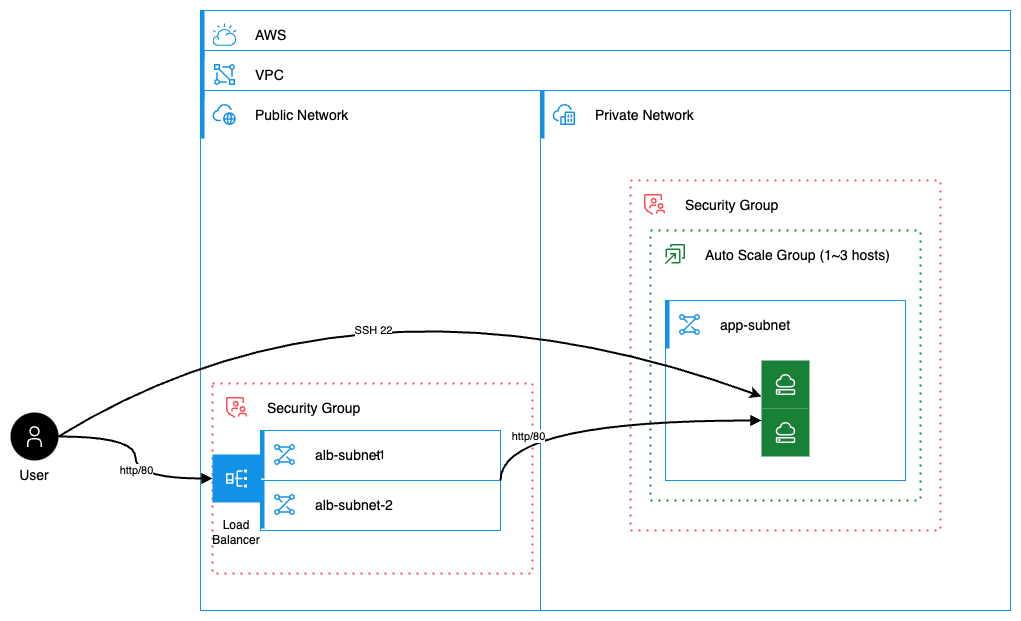

The diagram above was exported from draw.io. Its source (the exported page's mxGraphModel, read from the mxfile embedded in the PNG):
<mxGraphModel dx="2092" dy="941" grid="1" gridSize="10" guides="1" tooltips="1" connect="1" arrows="1" fold="1" page="1" pageScale="1" pageWidth="850" pageHeight="1100" math="0" shadow="0" adaptiveColors="none">
  <root>
    <mxCell id="0" />
    <mxCell id="1" parent="0" />
    <mxCell id="PQe1bKcJ9zIPUSs3W7Ri-1" value="" style="container=1;collapsible=0;expand=0;recursiveResize=0;html=1;whiteSpace=wrap;strokeColor=#1192E8;fillColor=none;strokeWidth=1" parent="1" vertex="1">
      <mxGeometry x="160" y="80" width="810" height="600" as="geometry" />
    </mxCell>
    <mxCell id="PQe1bKcJ9zIPUSs3W7Ri-5" value="" style="container=1;collapsible=0;expand=0;recursiveResize=0;html=1;whiteSpace=wrap;strokeColor=#1192E8;fillColor=none;strokeWidth=1" parent="PQe1bKcJ9zIPUSs3W7Ri-1" vertex="1">
      <mxGeometry y="40" width="810" height="560" as="geometry" />
    </mxCell>
    <mxCell id="PQe1bKcJ9zIPUSs3W7Ri-17" value="" style="container=1;collapsible=0;expand=0;recursiveResize=0;html=1;whiteSpace=wrap;strokeColor=#1192E8;fillColor=none;strokeWidth=1" parent="PQe1bKcJ9zIPUSs3W7Ri-5" vertex="1">
      <mxGeometry x="340" y="40" width="470" height="520" as="geometry" />
    </mxCell>
    <mxCell id="PQe1bKcJ9zIPUSs3W7Ri-18" value="Private Network" style="shape=rect;fillColor=none;aspect=fixed;resizable=0;labelPosition=right;verticalLabelPosition=middle;align=left;verticalAlign=middle;strokeColor=none;part=1;spacingLeft=5;fontSize=14;" parent="PQe1bKcJ9zIPUSs3W7Ri-17" vertex="1">
      <mxGeometry width="48" height="48" relative="1" as="geometry" />
    </mxCell>
    <mxCell id="PQe1bKcJ9zIPUSs3W7Ri-19" value="" style="fillColor=#1192E8;shape=mxgraph.ibm_cloud.network--enterprise;strokeColor=none;dashed=0;outlineConnect=0;html=1;labelPosition=center;verticalLabelPosition=bottom;verticalAlign=top;part=1;movable=0;resizable=0;rotatable=0;" parent="PQe1bKcJ9zIPUSs3W7Ri-18" vertex="1">
      <mxGeometry width="24" height="24" relative="1" as="geometry">
        <mxPoint x="12" y="12" as="offset" />
      </mxGeometry>
    </mxCell>
    <mxCell id="PQe1bKcJ9zIPUSs3W7Ri-20" value="" style="shape=rect;fillColor=#1192E8;aspect=fixed;resizable=0;labelPosition=right;verticalLabelPosition=middle;align=left;verticalAlign=middle;strokeColor=none;part=1;spacingLeft=5;fontSize=14;" parent="PQe1bKcJ9zIPUSs3W7Ri-17" vertex="1">
      <mxGeometry width="4" height="48" relative="1" as="geometry" />
    </mxCell>
    <mxCell id="PQe1bKcJ9zIPUSs3W7Ri-13" value="" style="container=1;collapsible=0;expand=0;recursiveResize=0;html=1;whiteSpace=wrap;strokeColor=#1192E8;fillColor=none;strokeWidth=1" parent="PQe1bKcJ9zIPUSs3W7Ri-5" vertex="1">
      <mxGeometry y="40" width="340" height="520" as="geometry" />
    </mxCell>
    <mxCell id="PQe1bKcJ9zIPUSs3W7Ri-14" value="Public Network" style="shape=rect;fillColor=none;aspect=fixed;resizable=0;labelPosition=right;verticalLabelPosition=middle;align=left;verticalAlign=middle;strokeColor=none;part=1;spacingLeft=5;fontSize=14;" parent="PQe1bKcJ9zIPUSs3W7Ri-13" vertex="1">
      <mxGeometry width="48" height="48" relative="1" as="geometry" />
    </mxCell>
    <mxCell id="PQe1bKcJ9zIPUSs3W7Ri-15" value="" style="fillColor=#1192E8;shape=mxgraph.ibm_cloud.network--public;strokeColor=none;dashed=0;outlineConnect=0;html=1;labelPosition=center;verticalLabelPosition=bottom;verticalAlign=top;part=1;movable=0;resizable=0;rotatable=0;" parent="PQe1bKcJ9zIPUSs3W7Ri-14" vertex="1">
      <mxGeometry width="24" height="24" relative="1" as="geometry">
        <mxPoint x="12" y="12" as="offset" />
      </mxGeometry>
    </mxCell>
    <mxCell id="PQe1bKcJ9zIPUSs3W7Ri-16" value="" style="shape=rect;fillColor=#1192E8;aspect=fixed;resizable=0;labelPosition=right;verticalLabelPosition=middle;align=left;verticalAlign=middle;strokeColor=none;part=1;spacingLeft=5;fontSize=14;" parent="PQe1bKcJ9zIPUSs3W7Ri-13" vertex="1">
      <mxGeometry width="4" height="48" relative="1" as="geometry" />
    </mxCell>
    <mxCell id="PQe1bKcJ9zIPUSs3W7Ri-111" value="" style="container=1;collapsible=0;expand=0;recursiveResize=0;html=1;whiteSpace=wrap;strokeColor=#FA4D56;fillColor=none;dashed=1;dashPattern=1 3;strokeWidth=2" parent="PQe1bKcJ9zIPUSs3W7Ri-13" vertex="1">
      <mxGeometry x="12" y="293" width="320" height="190" as="geometry" />
    </mxCell>
    <mxCell id="PQe1bKcJ9zIPUSs3W7Ri-112" value="Security Group" style="shape=rect;fillColor=none;aspect=fixed;resizable=0;labelPosition=right;verticalLabelPosition=middle;align=left;verticalAlign=middle;strokeColor=none;part=1;spacingLeft=5;fontSize=14;" parent="PQe1bKcJ9zIPUSs3W7Ri-111" vertex="1">
      <mxGeometry width="48" height="48" relative="1" as="geometry" />
    </mxCell>
    <mxCell id="PQe1bKcJ9zIPUSs3W7Ri-113" value="" style="fillColor=#FA4D56;shape=mxgraph.ibm_cloud.group--security;strokeColor=none;dashed=0;outlineConnect=0;html=1;labelPosition=center;verticalLabelPosition=bottom;verticalAlign=top;part=1;movable=0;resizable=0;rotatable=0;" parent="PQe1bKcJ9zIPUSs3W7Ri-112" vertex="1">
      <mxGeometry width="24" height="24" relative="1" as="geometry">
        <mxPoint x="12" y="12" as="offset" />
      </mxGeometry>
    </mxCell>
    <mxCell id="PQe1bKcJ9zIPUSs3W7Ri-55" value="Load Balancer" style="text;html=1;align=center;verticalAlign=middle;whiteSpace=wrap;rounded=0;" parent="PQe1bKcJ9zIPUSs3W7Ri-111" vertex="1">
      <mxGeometry x="-6" y="134" width="60" height="30" as="geometry" />
    </mxCell>
    <mxCell id="PQe1bKcJ9zIPUSs3W7Ri-53" value="" style="shape=rect;fillColor=#1192E8;aspect=fixed;resizable=0;labelPosition=center;verticalLabelPosition=bottom;align=center;verticalAlign=top;strokeColor=none;fontSize=14;rotation=-90;" parent="PQe1bKcJ9zIPUSs3W7Ri-13" vertex="1">
      <mxGeometry x="12" y="364" width="48" height="48" as="geometry" />
    </mxCell>
    <mxCell id="PQe1bKcJ9zIPUSs3W7Ri-54" value="" style="fillColor=#ffffff;strokeColor=none;dashed=0;outlineConnect=0;html=1;labelPosition=center;verticalLabelPosition=bottom;verticalAlign=top;part=1;movable=0;resizable=0;rotatable=0;shape=mxgraph.ibm_cloud.load-balancer--application;rotation=-90;" parent="PQe1bKcJ9zIPUSs3W7Ri-53" vertex="1">
      <mxGeometry width="24" height="24" relative="1" as="geometry">
        <mxPoint x="12" y="12" as="offset" />
      </mxGeometry>
    </mxCell>
    <mxCell id="PQe1bKcJ9zIPUSs3W7Ri-21" value="-1" style="container=1;collapsible=0;expand=0;recursiveResize=0;html=1;whiteSpace=wrap;strokeColor=#1192E8;fillColor=none;strokeWidth=1" parent="PQe1bKcJ9zIPUSs3W7Ri-13" vertex="1">
      <mxGeometry x="60" y="340" width="240" height="50" as="geometry" />
    </mxCell>
    <mxCell id="PQe1bKcJ9zIPUSs3W7Ri-22" value="alb-subnet" style="shape=rect;fillColor=none;aspect=fixed;resizable=0;labelPosition=right;verticalLabelPosition=middle;align=left;verticalAlign=middle;strokeColor=none;part=1;spacingLeft=5;fontSize=14;" parent="PQe1bKcJ9zIPUSs3W7Ri-21" vertex="1">
      <mxGeometry width="48" height="48" relative="1" as="geometry" />
    </mxCell>
    <mxCell id="PQe1bKcJ9zIPUSs3W7Ri-23" value="" style="fillColor=#1192E8;shape=mxgraph.ibm_cloud.ibm-cloud--subnets;strokeColor=none;dashed=0;outlineConnect=0;html=1;labelPosition=center;verticalLabelPosition=bottom;verticalAlign=top;part=1;movable=0;resizable=0;rotatable=0;" parent="PQe1bKcJ9zIPUSs3W7Ri-22" vertex="1">
      <mxGeometry width="24" height="24" relative="1" as="geometry">
        <mxPoint x="12" y="12" as="offset" />
      </mxGeometry>
    </mxCell>
    <mxCell id="PQe1bKcJ9zIPUSs3W7Ri-24" value="" style="shape=rect;fillColor=#1192E8;aspect=fixed;resizable=0;labelPosition=right;verticalLabelPosition=middle;align=left;verticalAlign=middle;strokeColor=none;part=1;spacingLeft=5;fontSize=14;" parent="PQe1bKcJ9zIPUSs3W7Ri-21" vertex="1">
      <mxGeometry width="4" height="48" relative="1" as="geometry" />
    </mxCell>
    <mxCell id="PQe1bKcJ9zIPUSs3W7Ri-9" value="" style="container=1;collapsible=0;expand=0;recursiveResize=0;html=1;whiteSpace=wrap;strokeColor=#1192E8;fillColor=none;strokeWidth=1" parent="PQe1bKcJ9zIPUSs3W7Ri-13" vertex="1">
      <mxGeometry x="60" y="390" width="240" height="50" as="geometry" />
    </mxCell>
    <mxCell id="PQe1bKcJ9zIPUSs3W7Ri-10" value="alb-subnet-2" style="shape=rect;fillColor=none;aspect=fixed;resizable=0;labelPosition=right;verticalLabelPosition=middle;align=left;verticalAlign=middle;strokeColor=none;part=1;spacingLeft=5;fontSize=14;" parent="PQe1bKcJ9zIPUSs3W7Ri-9" vertex="1">
      <mxGeometry width="48" height="48" relative="1" as="geometry" />
    </mxCell>
    <mxCell id="PQe1bKcJ9zIPUSs3W7Ri-11" value="" style="fillColor=#1192E8;shape=mxgraph.ibm_cloud.ibm-cloud--subnets;strokeColor=none;dashed=0;outlineConnect=0;html=1;labelPosition=center;verticalLabelPosition=bottom;verticalAlign=top;part=1;movable=0;resizable=0;rotatable=0;" parent="PQe1bKcJ9zIPUSs3W7Ri-10" vertex="1">
      <mxGeometry width="24" height="24" relative="1" as="geometry">
        <mxPoint x="12" y="12" as="offset" />
      </mxGeometry>
    </mxCell>
    <mxCell id="PQe1bKcJ9zIPUSs3W7Ri-12" value="" style="shape=rect;fillColor=#1192E8;aspect=fixed;resizable=0;labelPosition=right;verticalLabelPosition=middle;align=left;verticalAlign=middle;strokeColor=none;part=1;spacingLeft=5;fontSize=14;" parent="PQe1bKcJ9zIPUSs3W7Ri-9" vertex="1">
      <mxGeometry width="4" height="48" relative="1" as="geometry" />
    </mxCell>
    <mxCell id="8X_C14jSMLgq-pkSq3gb-5" value="" style="container=1;collapsible=0;expand=0;recursiveResize=0;html=1;whiteSpace=wrap;strokeColor=#FA4D56;fillColor=none;dashed=1;dashPattern=1 3;strokeWidth=2" parent="PQe1bKcJ9zIPUSs3W7Ri-13" vertex="1">
      <mxGeometry x="430" y="90" width="310" height="350" as="geometry" />
    </mxCell>
    <mxCell id="8X_C14jSMLgq-pkSq3gb-6" value="Security Group" style="shape=rect;fillColor=none;aspect=fixed;resizable=0;labelPosition=right;verticalLabelPosition=middle;align=left;verticalAlign=middle;strokeColor=none;part=1;spacingLeft=5;fontSize=14;" parent="8X_C14jSMLgq-pkSq3gb-5" vertex="1">
      <mxGeometry width="48" height="48" relative="1" as="geometry" />
    </mxCell>
    <mxCell id="8X_C14jSMLgq-pkSq3gb-7" value="" style="fillColor=#FA4D56;shape=mxgraph.ibm_cloud.group--security;strokeColor=none;dashed=0;outlineConnect=0;html=1;labelPosition=center;verticalLabelPosition=bottom;verticalAlign=top;part=1;movable=0;resizable=0;rotatable=0;" parent="8X_C14jSMLgq-pkSq3gb-6" vertex="1">
      <mxGeometry width="24" height="24" relative="1" as="geometry">
        <mxPoint x="12" y="12" as="offset" />
      </mxGeometry>
    </mxCell>
    <mxCell id="8X_C14jSMLgq-pkSq3gb-8" value="" style="container=1;collapsible=0;expand=0;recursiveResize=0;html=1;whiteSpace=wrap;strokeColor=#198038;fillColor=none;dashed=1;dashPattern=1 3;strokeWidth=2" parent="8X_C14jSMLgq-pkSq3gb-5" vertex="1">
      <mxGeometry x="20" y="50" width="270" height="270" as="geometry" />
    </mxCell>
    <mxCell id="8X_C14jSMLgq-pkSq3gb-9" value="Auto Scale Group (1~3 hosts)" style="shape=rect;fillColor=none;aspect=fixed;resizable=0;labelPosition=right;verticalLabelPosition=middle;align=left;verticalAlign=middle;strokeColor=none;part=1;spacingLeft=5;fontSize=14;" parent="8X_C14jSMLgq-pkSq3gb-8" vertex="1">
      <mxGeometry width="48" height="48" relative="1" as="geometry" />
    </mxCell>
    <mxCell id="8X_C14jSMLgq-pkSq3gb-10" value="" style="fillColor=#198038;shape=mxgraph.ibm_cloud.autoscaling;strokeColor=none;dashed=0;outlineConnect=0;html=1;labelPosition=center;verticalLabelPosition=bottom;verticalAlign=top;part=1;movable=0;resizable=0;rotatable=0;" parent="8X_C14jSMLgq-pkSq3gb-9" vertex="1">
      <mxGeometry width="24" height="24" relative="1" as="geometry">
        <mxPoint x="12" y="12" as="offset" />
      </mxGeometry>
    </mxCell>
    <mxCell id="8X_C14jSMLgq-pkSq3gb-99" value="" style="container=1;collapsible=0;expand=0;recursiveResize=0;html=1;whiteSpace=wrap;strokeColor=#1192E8;fillColor=none;strokeWidth=1" parent="8X_C14jSMLgq-pkSq3gb-8" vertex="1">
      <mxGeometry x="15" y="70" width="240" height="180" as="geometry" />
    </mxCell>
    <mxCell id="8X_C14jSMLgq-pkSq3gb-100" value="app-subnet" style="shape=rect;fillColor=none;aspect=fixed;resizable=0;labelPosition=right;verticalLabelPosition=middle;align=left;verticalAlign=middle;strokeColor=none;part=1;spacingLeft=5;fontSize=14;" parent="8X_C14jSMLgq-pkSq3gb-99" vertex="1">
      <mxGeometry width="48" height="48" relative="1" as="geometry" />
    </mxCell>
    <mxCell id="8X_C14jSMLgq-pkSq3gb-101" value="" style="fillColor=#1192E8;shape=mxgraph.ibm_cloud.ibm-cloud--subnets;strokeColor=none;dashed=0;outlineConnect=0;html=1;labelPosition=center;verticalLabelPosition=bottom;verticalAlign=top;part=1;movable=0;resizable=0;rotatable=0;" parent="8X_C14jSMLgq-pkSq3gb-100" vertex="1">
      <mxGeometry width="24" height="24" relative="1" as="geometry">
        <mxPoint x="12" y="12" as="offset" />
      </mxGeometry>
    </mxCell>
    <mxCell id="8X_C14jSMLgq-pkSq3gb-102" value="" style="shape=rect;fillColor=#1192E8;aspect=fixed;resizable=0;labelPosition=right;verticalLabelPosition=middle;align=left;verticalAlign=middle;strokeColor=none;part=1;spacingLeft=5;fontSize=14;" parent="8X_C14jSMLgq-pkSq3gb-99" vertex="1">
      <mxGeometry width="4" height="48" relative="1" as="geometry" />
    </mxCell>
    <mxCell id="8X_C14jSMLgq-pkSq3gb-103" value="" style="shape=rect;fillColor=#198038;aspect=fixed;resizable=0;labelPosition=center;verticalLabelPosition=bottom;align=center;verticalAlign=top;strokeColor=none;fontSize=14;" parent="8X_C14jSMLgq-pkSq3gb-99" vertex="1">
      <mxGeometry x="96" y="108" width="48" height="48" as="geometry" />
    </mxCell>
    <mxCell id="8X_C14jSMLgq-pkSq3gb-104" value="" style="fillColor=#ffffff;strokeColor=none;dashed=0;outlineConnect=0;html=1;labelPosition=center;verticalLabelPosition=bottom;verticalAlign=top;part=1;movable=0;resizable=0;rotatable=0;shape=mxgraph.ibm_cloud.ibm-cloud--virtual-server-vpc" parent="8X_C14jSMLgq-pkSq3gb-103" vertex="1">
      <mxGeometry width="24" height="24" relative="1" as="geometry">
        <mxPoint x="12" y="12" as="offset" />
      </mxGeometry>
    </mxCell>
    <mxCell id="8X_C14jSMLgq-pkSq3gb-105" value="" style="shape=rect;fillColor=#198038;aspect=fixed;resizable=0;labelPosition=center;verticalLabelPosition=bottom;align=center;verticalAlign=top;strokeColor=none;fontSize=14;" parent="8X_C14jSMLgq-pkSq3gb-99" vertex="1">
      <mxGeometry x="96" y="60" width="48" height="48" as="geometry" />
    </mxCell>
    <mxCell id="8X_C14jSMLgq-pkSq3gb-106" value="" style="fillColor=#ffffff;strokeColor=none;dashed=0;outlineConnect=0;html=1;labelPosition=center;verticalLabelPosition=bottom;verticalAlign=top;part=1;movable=0;resizable=0;rotatable=0;shape=mxgraph.ibm_cloud.ibm-cloud--virtual-server-vpc" parent="8X_C14jSMLgq-pkSq3gb-105" vertex="1">
      <mxGeometry width="24" height="24" relative="1" as="geometry">
        <mxPoint x="12" y="12" as="offset" />
      </mxGeometry>
    </mxCell>
    <mxCell id="O5wpfKrNEk4fxYHZwdj1-3" value="" style="html=1;labelBackgroundColor=#ffffff;jettySize=auto;orthogonalLoop=1;fontSize=14;rounded=0;jumpStyle=gap;edgeStyle=orthogonalEdgeStyle;startArrow=none;endArrow=block;strokeWidth=2;endFill=1;exitX=1;exitY=0;exitDx=0;exitDy=0;entryX=0;entryY=0.25;entryDx=0;entryDy=0;curved=1;" parent="PQe1bKcJ9zIPUSs3W7Ri-13" source="PQe1bKcJ9zIPUSs3W7Ri-9" target="8X_C14jSMLgq-pkSq3gb-103" edge="1">
      <mxGeometry width="48" height="48" relative="1" as="geometry">
        <mxPoint x="360" y="460" as="sourcePoint" />
        <mxPoint x="408" y="412" as="targetPoint" />
      </mxGeometry>
    </mxCell>
    <mxCell id="O5wpfKrNEk4fxYHZwdj1-10" value="http/80" style="edgeLabel;html=1;align=center;verticalAlign=middle;resizable=0;points=[];" parent="O5wpfKrNEk4fxYHZwdj1-3" vertex="1" connectable="0">
      <mxGeometry x="-0.3636" y="1" relative="1" as="geometry">
        <mxPoint x="-15" y="16" as="offset" />
      </mxGeometry>
    </mxCell>
    <mxCell id="PQe1bKcJ9zIPUSs3W7Ri-114" value="User" style="shape=ellipse;fillColor=#000000;aspect=fixed;resizable=0;labelPosition=center;verticalLabelPosition=bottom;align=center;verticalAlign=top;strokeColor=none;fontSize=14;" parent="PQe1bKcJ9zIPUSs3W7Ri-13" vertex="1">
      <mxGeometry x="-190" y="322" width="48" height="48" as="geometry" />
    </mxCell>
    <mxCell id="PQe1bKcJ9zIPUSs3W7Ri-115" value="" style="fillColor=#ffffff;strokeColor=none;dashed=0;outlineConnect=0;html=1;labelPosition=center;verticalLabelPosition=bottom;verticalAlign=top;part=1;movable=0;resizable=0;rotatable=0;shape=mxgraph.ibm_cloud.user" parent="PQe1bKcJ9zIPUSs3W7Ri-114" vertex="1">
      <mxGeometry width="24" height="24" relative="1" as="geometry">
        <mxPoint x="12" y="12" as="offset" />
      </mxGeometry>
    </mxCell>
    <mxCell id="O5wpfKrNEk4fxYHZwdj1-5" value="" style="html=1;labelBackgroundColor=#ffffff;jettySize=auto;orthogonalLoop=1;fontSize=14;rounded=0;jumpStyle=gap;edgeStyle=orthogonalEdgeStyle;startArrow=none;endArrow=block;strokeWidth=2;endFill=1;exitX=1;exitY=0.5;exitDx=0;exitDy=0;entryX=0;entryY=0.5;entryDx=0;entryDy=0;curved=1;" parent="PQe1bKcJ9zIPUSs3W7Ri-13" source="PQe1bKcJ9zIPUSs3W7Ri-114" target="PQe1bKcJ9zIPUSs3W7Ri-111" edge="1">
      <mxGeometry width="48" height="48" relative="1" as="geometry">
        <mxPoint x="-110" y="270" as="sourcePoint" />
        <mxPoint x="-62" y="222" as="targetPoint" />
      </mxGeometry>
    </mxCell>
    <mxCell id="O5wpfKrNEk4fxYHZwdj1-8" value="http/80" style="edgeLabel;html=1;align=center;verticalAlign=middle;resizable=0;points=[];" parent="O5wpfKrNEk4fxYHZwdj1-5" vertex="1" connectable="0">
      <mxGeometry x="0.2093" y="9" relative="1" as="geometry">
        <mxPoint as="offset" />
      </mxGeometry>
    </mxCell>
    <mxCell id="V01YUgwf4cVxbh6VhK7j-7" value="" style="endArrow=classic;html=1;rounded=0;exitX=1;exitY=0.5;exitDx=0;exitDy=0;entryX=0;entryY=0.75;entryDx=0;entryDy=0;curved=1;strokeWidth=2;" edge="1" parent="PQe1bKcJ9zIPUSs3W7Ri-13" source="PQe1bKcJ9zIPUSs3W7Ri-114" target="8X_C14jSMLgq-pkSq3gb-105">
      <mxGeometry width="50" height="50" relative="1" as="geometry">
        <mxPoint x="280" y="350" as="sourcePoint" />
        <mxPoint x="330" y="300" as="targetPoint" />
        <Array as="points">
          <mxPoint x="160" y="160" />
        </Array>
      </mxGeometry>
    </mxCell>
    <mxCell id="V01YUgwf4cVxbh6VhK7j-8" value="SSH 22" style="edgeLabel;html=1;align=center;verticalAlign=middle;resizable=0;points=[];" vertex="1" connectable="0" parent="V01YUgwf4cVxbh6VhK7j-7">
      <mxGeometry x="0.0082" y="-70" relative="1" as="geometry">
        <mxPoint as="offset" />
      </mxGeometry>
    </mxCell>
    <mxCell id="PQe1bKcJ9zIPUSs3W7Ri-6" value="VPC" style="shape=rect;fillColor=none;aspect=fixed;resizable=0;labelPosition=right;verticalLabelPosition=middle;align=left;verticalAlign=middle;strokeColor=none;part=1;spacingLeft=5;fontSize=14;" parent="PQe1bKcJ9zIPUSs3W7Ri-5" vertex="1">
      <mxGeometry width="48" height="48" relative="1" as="geometry" />
    </mxCell>
    <mxCell id="PQe1bKcJ9zIPUSs3W7Ri-7" value="" style="fillColor=#1192E8;shape=mxgraph.ibm_cloud.ibm-cloud--vpc;strokeColor=none;dashed=0;outlineConnect=0;html=1;labelPosition=center;verticalLabelPosition=bottom;verticalAlign=top;part=1;movable=0;resizable=0;rotatable=0;" parent="PQe1bKcJ9zIPUSs3W7Ri-6" vertex="1">
      <mxGeometry width="24" height="24" relative="1" as="geometry">
        <mxPoint x="12" y="12" as="offset" />
      </mxGeometry>
    </mxCell>
    <mxCell id="PQe1bKcJ9zIPUSs3W7Ri-8" value="" style="shape=rect;fillColor=#1192E8;aspect=fixed;resizable=0;labelPosition=right;verticalLabelPosition=middle;align=left;verticalAlign=middle;strokeColor=none;part=1;spacingLeft=5;fontSize=14;" parent="PQe1bKcJ9zIPUSs3W7Ri-5" vertex="1">
      <mxGeometry width="4" height="48" relative="1" as="geometry" />
    </mxCell>
    <mxCell id="PQe1bKcJ9zIPUSs3W7Ri-2" value="AWS" style="shape=rect;fillColor=none;aspect=fixed;resizable=0;labelPosition=right;verticalLabelPosition=middle;align=left;verticalAlign=middle;strokeColor=none;part=1;spacingLeft=5;fontSize=14;" parent="PQe1bKcJ9zIPUSs3W7Ri-1" vertex="1">
      <mxGeometry width="48" height="48" relative="1" as="geometry" />
    </mxCell>
    <mxCell id="PQe1bKcJ9zIPUSs3W7Ri-3" value="" style="fillColor=#1192E8;shape=mxgraph.ibm_cloud.ibm-cloud;strokeColor=none;dashed=0;outlineConnect=0;html=1;labelPosition=center;verticalLabelPosition=bottom;verticalAlign=top;part=1;movable=0;resizable=0;rotatable=0;" parent="PQe1bKcJ9zIPUSs3W7Ri-2" vertex="1">
      <mxGeometry width="24" height="24" relative="1" as="geometry">
        <mxPoint x="12" y="12" as="offset" />
      </mxGeometry>
    </mxCell>
    <mxCell id="PQe1bKcJ9zIPUSs3W7Ri-4" value="" style="shape=rect;fillColor=#1192E8;aspect=fixed;resizable=0;labelPosition=right;verticalLabelPosition=middle;align=left;verticalAlign=middle;strokeColor=none;part=1;spacingLeft=5;fontSize=14;" parent="PQe1bKcJ9zIPUSs3W7Ri-1" vertex="1">
      <mxGeometry width="4" height="48" relative="1" as="geometry" />
    </mxCell>
  </root>
</mxGraphModel>